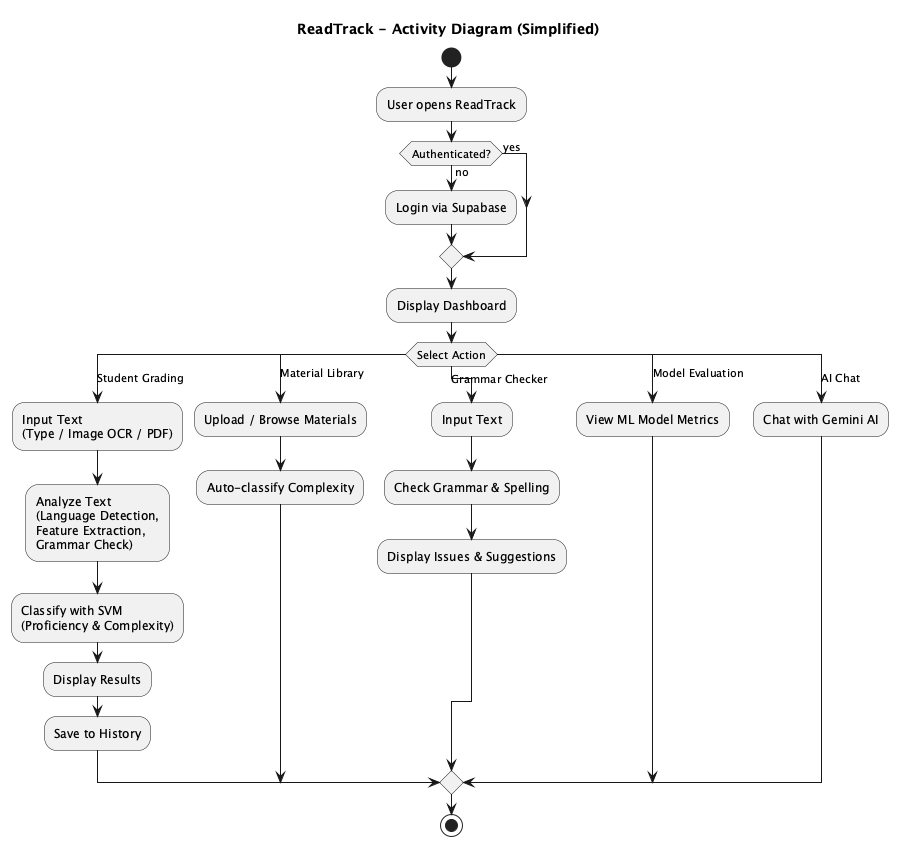

The diagram above was rendered by PlantUML. Its source (embedded in the PNG):
@startuml ReadTrack Activity Diagram (Simplified)
title ReadTrack - Activity Diagram (Simplified)

start

:User opens ReadTrack;

if (Authenticated?) then (no)
  :Login via Supabase;
else (yes)
endif

:Display Dashboard;

switch (Select Action)
case (Student Grading)
  :Input Text\n(Type / Image OCR / PDF);
  :Analyze Text\n(Language Detection,\nFeature Extraction,\nGrammar Check);
  :Classify with SVM\n(Proficiency & Complexity);
  :Display Results;
  :Save to History;

case (Material Library)
  :Upload / Browse Materials;
  :Auto-classify Complexity;

case (Grammar Checker)
  :Input Text;
  :Check Grammar & Spelling;
  :Display Issues & Suggestions;

case (Model Evaluation)
  :View ML Model Metrics;

case (AI Chat)
  :Chat with Gemini AI;

endswitch

stop

@enduml